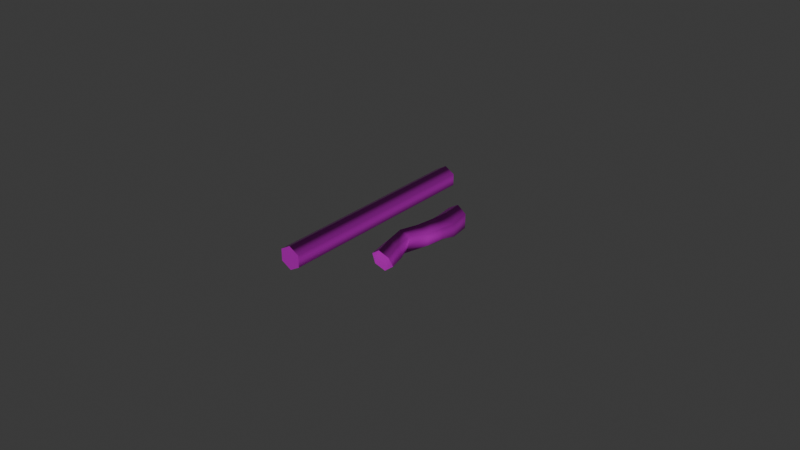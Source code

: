 # Source: cigarette.blend  (saved by Blender 4.4.30; exported with 4.5.12 LTS)
import bpy
from mathutils import Matrix  # noqa: F401  (used for matrix-valued properties, if any)

bpy.ops.wm.read_factory_settings(use_empty=True)
scene = bpy.context.scene
scene.name = 'Scene'

# ---- collections
col_collection = bpy.data.collections.new('Collection'); scene.collection.children.link(col_collection)

# ---- images (referenced by path relative to the original .blend; pixels are not part of the script)
import os
ASSET_DIR = os.environ.get("B2B_ASSET_DIR", "")  # directory of the original .blend (textures are referenced by path, not embedded)
HERE = os.path.dirname(os.path.abspath(__file__))  # packed textures are extracted next to this script under _unpacked/

def load_image(name, relpath, width, height, colorspace="sRGB"):
    """Load a texture the original file referenced (path relative to the .blend, or extracted next to this script)."""
    p = next((c for c in (os.path.join(HERE, relpath), os.path.join(ASSET_DIR, relpath)) if relpath and os.path.exists(c)), "")
    if p:
        img = bpy.data.images.load(p, check_existing=True)
        img.name = name
    else:  # same state as the original file: an image datablock whose file is absent (Cycles renders it pink)
        img = bpy.data.images.new(name, width, height)
        img.source = "FILE"
        img.filepath = "//" + (relpath or name)
    img.colorspace_settings.name = colorspace
    return img
img_atlas_t_001 = load_image('Atlas_t.001', 'textures/cigarette_t.png', 1024, 1024, 'sRGB')
img_atlas_m_001 = load_image('Atlas_m.001', 'textures/cigarette_m.png', 1024, 1024, 'Non-Color')
img_atlas_r_001 = load_image('Atlas_r.001', 'textures/cigarette_r.png', 1024, 1024, 'Non-Color')
img_atlas_n_001 = load_image('Atlas_n.001', 'textures/cigarette_n.png', 1024, 1024, 'Non-Color')

# ---- materials (node trees are filled in below, after node groups)
mat_cigarette = bpy.data.materials.new('cigarette')

# ---- material node trees
mat_cigarette.use_nodes = True; mat_cigarette.node_tree.nodes.clear()
_N = mat_cigarette.node_tree.nodes; _L = mat_cigarette.node_tree.links
n0 = _N.new('ShaderNodeBsdfPrincipled'); n0.name = 'Principled BSDF'; n0.location = (29, 300)
n1 = _N.new('ShaderNodeOutputMaterial'); n1.name = 'Material Output'; n1.location = (319, 300)
n2 = _N.new('ShaderNodeTexImage'); n2.name = 'Image Texture'; n2.location = (-453, 779)
n2.image = img_atlas_t_001
n3 = _N.new('ShaderNodeMapping'); n3.name = 'Mapping'; n3.location = (-647, 274)
n4 = _N.new('ShaderNodeTexCoord'); n4.name = 'Texture Coordinate'; n4.location = (-827, 274)
n5 = _N.new('ShaderNodeTexImage'); n5.name = 'Image Texture.001'; n5.location = (-454, 490)
n5.image = img_atlas_m_001
n6 = _N.new('ShaderNodeTexImage'); n6.name = 'Image Texture.002'; n6.location = (-451, 206)
n6.image = img_atlas_r_001
n7 = _N.new('ShaderNodeTexImage'); n7.name = 'Image Texture.003'; n7.location = (-451, -86)
n7.image = img_atlas_n_001
n8 = _N.new('ShaderNodeNormalMap'); n8.name = 'Normal Map'; n8.location = (-161, 63)
_L.new(n0.outputs[0], n1.inputs[0])
_L.new(n2.outputs[0], n0.inputs[0])
_L.new(n3.outputs[0], n2.inputs[0])
_L.new(n4.outputs[2], n3.inputs[0])
_L.new(n3.outputs[0], n5.inputs[0])
_L.new(n5.outputs[0], n0.inputs[1])
_L.new(n3.outputs[0], n6.inputs[0])
_L.new(n6.outputs[0], n0.inputs[2])
_L.new(n3.outputs[0], n7.inputs[0])
_L.new(n8.outputs[0], n0.inputs[5])
_L.new(n7.outputs[0], n8.inputs[1])
n1.is_active_output = True

# ---- world
world_world = bpy.data.worlds.new('World'); scene.world = world_world
world_world.use_nodes = True; world_world.node_tree.nodes.clear()
_N = world_world.node_tree.nodes; _L = world_world.node_tree.links
n0 = _N.new('ShaderNodeOutputWorld'); n0.name = 'World Output'; n0.location = (300, 300)
n1 = _N.new('ShaderNodeBackground'); n1.name = 'Background'; n1.location = (10, 300)
n1.inputs[0].default_value = (0.05088, 0.05088, 0.05088, 1.0)
_L.new(n1.outputs[0], n0.inputs[0])
n0.is_active_output = True
world_world.color = (0.05088, 0.05088, 0.05088)
world_world.sun_shadow_jitter_overblur = 0.0

# ---- meshes
me_cylinder_002 = bpy.data.meshes.new('Cylinder.002')
me_cylinder_002.from_pydata([(0.003248, -0.035, 0.001875), (2.444e-09, -0.035, 0.00375), (0.003248, -0.035, -0.001875), (-2.444e-09, -0.035, -0.00375), (-0.003248, -0.035, -0.001875), (-0.003248, -0.035, 0.001875), (2.444e-09, 0.035, 0.00375), (0.003248, 0.035, 0.001875), (0.003248, 0.035, -0.001875), (-2.444e-09, 0.035, -0.00375), (-0.003248, 0.035, -0.001875), (-0.003248, 0.035, 0.001875)], [], [(7, 0, 2, 8), (0, 1, 3, 2), (4, 3, 1, 5), (1, 0, 7, 6), (2, 3, 9, 8), (3, 4, 10, 9), (4, 5, 11, 10), (11, 5, 1, 6), (9, 6, 7, 8), (9, 10, 11, 6)])
me_cylinder_002.polygons.foreach_set('use_smooth', [True] * 10)
_k = set([(0, 1), (0, 2), (1, 5), (2, 3), (3, 4), (4, 5), (6, 7), (6, 11), (7, 8), (8, 9), (9, 10), (10, 11)])
me_cylinder_002.attributes.new('sharp_edge', 'BOOLEAN', 'EDGE').data.foreach_set('value', [ (min(e.vertices), max(e.vertices)) in _k for e in me_cylinder_002.edges])
_uv = me_cylinder_002.uv_layers.new(name='UVMap')
_uv.uv.foreach_set('vector', [0.1072, 0.0001001, 0.1072, 0.9999, 0.05366, 0.9999, 0.05366, 0.0001001, 0.3219, 0.02688, 0.3682, 0.0001001, 0.3682, 0.1072, 0.3219, 0.08044, 0.4146, 0.08044, 0.3682, 0.1072, 0.3682, 0.0001001, 0.4146, 0.02688, 0.1608, 0.9999, 0.1072, 0.9999, 0.1072, 0.0001001, 0.1608, 0.0001001, 0.05366, 0.9999, 0.0001002, 0.9999, 0.0001001, 0.0001001, 0.05366, 0.0001001, 0.3217, 0.9999, 0.2681, 0.9999, 0.2681, 0.0001001, 0.3217, 0.0001001, 0.2681, 0.9999, 0.2145, 0.9999, 0.2145, 0.0001001, 0.2681, 0.0001001, 0.2145, 0.0001001, 0.2145, 0.9999, 0.161, 0.9999, 0.161, 0.0001001, 0.3682, 0.2145, 0.3682, 0.1074, 0.4146, 0.1342, 0.4146, 0.1878, 0.3682, 0.2145, 0.3219, 0.1878, 0.3219, 0.1342, 0.3682, 0.1074])
me_cylinder_002.materials.append(mat_cigarette)
me_cylinder_002.update()
me_cylinder_003 = bpy.data.meshes.new('Cylinder.003')
me_cylinder_003.from_pydata([(0.00253, -0.0196, 0.001475), (-0.0003115, -0.02029, 0.003135), (0.003458, -0.01872, -0.001321), (0.00086, -0.01916, -0.003335), (-0.002033, -0.01994, -0.001651), (-0.002689, -0.02031, 0.001425), (-0.004036, -0.00249, 0.00183), (-0.004701, -0.009038, 0.001404), (-0.003646, -0.01488, 0.001659), (-0.001578, -0.01443, 0.003793), (-0.002673, -0.008334, 0.003978), (-0.0008395, -0.002513, 0.003911), (0.00104, -0.01368, 0.002113), (8.385e-05, -0.007571, 0.002416), (0.002734, -0.002444, 0.001889), (0.001963, -0.01339, -0.001354), (-0.0003237, -0.007726, -0.001281), (0.002677, -0.002352, -0.001716), (-0.0005038, -0.01367, -0.003367), (-0.001576, -0.007964, -0.003455), (-0.0004252, -0.002491, -0.003603), (-0.003424, -0.01425, -0.001746), (-0.004356, -0.008309, -0.001865), (-0.00369, -0.002408, -0.001923), (0.003761, 0.008556, 0.00133), (0.003865, 0.008333, -0.002757), (0.0008162, 0.008575, -0.00424), (-0.002176, 0.008566, -0.002212), (0.0004899, 0.008782, 0.003823), (-0.002439, 0.008822, 0.001952), (-0.0001316, 0.00302, 0.003812), (0.003416, 0.003131, 0.001926), (-0.00288, 0.003932, 0.001351), (0.00359, 0.003068, -0.001532), (0.0008484, 0.002971, -0.003746), (-0.001813, 0.003596, -0.002412), (0.0001739, 0.0148, 0.003979), (0.00348, 0.01423, 0.00221), (0.003431, 0.01418, -0.002383), (-0.0005472, 0.01383, -0.003898), (-0.003079, 0.01322, -0.001923), (-0.003038, 0.01462, 0.002049)], [], [(21, 4, 5, 8), (18, 3, 4, 21), (15, 2, 3, 18), (9, 1, 0, 12), (12, 0, 2, 15), (31, 33, 25, 24), (8, 5, 1, 9), (0, 1, 3, 2), (4, 3, 1, 5), (32, 30, 28, 29), (33, 34, 26, 25), (34, 35, 27, 26), (35, 32, 29, 27), (32, 35, 23, 6), (35, 34, 20, 23), (6, 7, 10, 11), (7, 8, 9, 10), (14, 13, 16, 17), (13, 12, 15, 16), (11, 10, 13, 14), (10, 9, 12, 13), (30, 32, 6, 11), (17, 16, 19, 20), (16, 15, 18, 19), (33, 31, 14, 17), (20, 19, 22, 23), (19, 18, 21, 22), (34, 33, 17, 20), (23, 22, 7, 6), (22, 21, 8, 7), (41, 29, 28, 36), (37, 24, 25, 38), (38, 25, 26, 39), (39, 26, 27, 40), (40, 27, 29, 41), (36, 28, 24, 37), (30, 31, 24, 28), (39, 36, 37, 38), (39, 40, 41, 36), (14, 31, 30, 11)])
me_cylinder_003.polygons.foreach_set('use_smooth', [True] * 40)
_k = set([(0, 1), (0, 2), (1, 5), (2, 3), (3, 4), (4, 5), (36, 37), (36, 41), (37, 38), (38, 39), (39, 40), (40, 41)])
me_cylinder_003.attributes.new('sharp_edge', 'BOOLEAN', 'EDGE').data.foreach_set('value', [ (min(e.vertices), max(e.vertices)) in _k for e in me_cylinder_003.edges])
_uv = me_cylinder_003.uv_layers.new(name='UVMap')
_uv.uv.foreach_set('vector', [0.7681, 0.9184, 0.7681, 0.9999, 0.7145, 0.9999, 0.7145, 0.9184, 0.8217, 0.9184, 0.8217, 0.9999, 0.7681, 0.9999, 0.7681, 0.9184, 0.5537, 0.9184, 0.5537, 0.9999, 0.5001, 0.9999, 0.5001, 0.9184, 0.6608, 0.9184, 0.6608, 0.9999, 0.6072, 0.9999, 0.6072, 0.9184, 0.6072, 0.9184, 0.6072, 0.9999, 0.5537, 0.9999, 0.5537, 0.9184, 0.6029, 0.1737, 0.5512, 0.1734, 0.5537, 0.08252, 0.6072, 0.08252, 0.7145, 0.9184, 0.7145, 0.9999, 0.661, 0.9999, 0.661, 0.9184, 0.8219, 0.02688, 0.8682, 0.0001001, 0.8682, 0.1072, 0.8219, 0.08044, 0.9146, 0.08044, 0.8682, 0.1072, 0.8682, 0.0001001, 0.9146, 0.02688, 0.7149, 0.1734, 0.6607, 0.1727, 0.661, 0.08252, 0.7145, 0.08252, 0.5503, 0.1734, 0.4984, 0.173, 0.5001, 0.08252, 0.5537, 0.08252, 0.8198, 0.1737, 0.7681, 0.1739, 0.7681, 0.08252, 0.8217, 0.08252, 0.7672, 0.1739, 0.7151, 0.1734, 0.7145, 0.08252, 0.7681, 0.08252, 0.7145, 0.6666, 0.7672, 0.6666, 0.7681, 0.7553, 0.7145, 0.7553, 0.7681, 0.6666, 0.8209, 0.6666, 0.8217, 0.7553, 0.7681, 0.7553, 0.7145, 0.7553, 0.7145, 0.8368, 0.661, 0.8368, 0.661, 0.7553, 0.7145, 0.8368, 0.7145, 0.9184, 0.661, 0.9184, 0.661, 0.8368, 0.6072, 0.7553, 0.6072, 0.8368, 0.5537, 0.8368, 0.5537, 0.7553, 0.6072, 0.8368, 0.6072, 0.9184, 0.5537, 0.9184, 0.5537, 0.8368, 0.6608, 0.7553, 0.6608, 0.8368, 0.6072, 0.8368, 0.6072, 0.7553, 0.6608, 0.8368, 0.6608, 0.9184, 0.6072, 0.9184, 0.6072, 0.8368, 0.661, 0.6666, 0.7144, 0.6666, 0.7145, 0.7553, 0.661, 0.7553, 0.5537, 0.7553, 0.5537, 0.8368, 0.5001, 0.8368, 0.5001, 0.7553, 0.5537, 0.8368, 0.5537, 0.9184, 0.5001, 0.9184, 0.5001, 0.8368, 0.5537, 0.6666, 0.6068, 0.6666, 0.6072, 0.7553, 0.5537, 0.7553, 0.8217, 0.7553, 0.8217, 0.8368, 0.7681, 0.8368, 0.7681, 0.7553, 0.8217, 0.8368, 0.8217, 0.9184, 0.7681, 0.9184, 0.7681, 0.8368, 0.5001, 0.6666, 0.5527, 0.6666, 0.5537, 0.7553, 0.5001, 0.7553, 0.7681, 0.7553, 0.7681, 0.8368, 0.7145, 0.8368, 0.7145, 0.7553, 0.7681, 0.8368, 0.7681, 0.9184, 0.7145, 0.9184, 0.7145, 0.8368, 0.7145, 0.0001001, 0.7145, 0.08252, 0.661, 0.08252, 0.661, 0.0001001, 0.6072, 0.0001001, 0.6072, 0.08252, 0.5537, 0.08252, 0.5537, 0.0001001, 0.5537, 0.0001001, 0.5537, 0.08252, 0.5001, 0.08252, 0.5001, 0.0001001, 0.8217, 0.0001001, 0.8217, 0.08252, 0.7681, 0.08252, 0.7681, 0.0001001, 0.7681, 0.0001001, 0.7681, 0.08252, 0.7145, 0.08252, 0.7145, 0.0001001, 0.6608, 0.0001001, 0.6608, 0.08252, 0.6072, 0.08252, 0.6072, 0.0001001, 0.6607, 0.1727, 0.6033, 0.1737, 0.6072, 0.08252, 0.6608, 0.08252, 0.8682, 0.2145, 0.8682, 0.1074, 0.9146, 0.1342, 0.9146, 0.1878, 0.8682, 0.2145, 0.8219, 0.1878, 0.8219, 0.1342, 0.8682, 0.1074, 0.6072, 0.7553, 0.6072, 0.6666, 0.6608, 0.6666, 0.6608, 0.7553])
me_cylinder_003.materials.append(mat_cigarette)
me_cylinder_003.update()

# ---- objects
ob_cigarette = bpy.data.objects.new('cigarette', me_cylinder_002)
ob_cigarette_butt = bpy.data.objects.new('cigarette_butt', me_cylinder_003)

# ---- transforms, parenting, visibility, modifiers, constraints
ob_cigarette.location = (-0.01, 0.0, 0.00375)
ob_cigarette_butt.location = (0.01, 0.0, 0.00375)

# ---- collection membership
col_collection.objects.link(ob_cigarette)
col_collection.objects.link(ob_cigarette_butt)

# ---- scene / render settings (as saved in the file)
scene.frame_start = 1; scene.frame_end = 250; scene.frame_set(1)
scene.render.engine = 'CYCLES'
scene.cycles.use_denoising = False
scene.eevee.use_raytracing = True
bpy.context.view_layer.update()

# ---- added for rendering (the .blend has no active camera and no usable light): camera, sun
cam_auto = bpy.data.cameras.new('AutoCamera')
cam_auto.lens = 50.0
cam_auto.sensor_width = 36.0
cam_auto.clip_end = 1000.0
ob_auto_camera = bpy.data.objects.new('AutoCamera', cam_auto)
scene.collection.objects.link(ob_auto_camera)
ob_auto_camera.location = (0.185354, -0.222054, 0.151655)
ob_auto_camera.rotation_euler = (1.09748, -7.21219e-08, 0.694738)
scene.camera = ob_auto_camera
light_auto_sun = bpy.data.lights.new('AutoSun', 'SUN')
light_auto_sun.energy = 3.0
light_auto_sun.angle = 0.0523599
ob_auto_sun = bpy.data.objects.new('AutoSun', light_auto_sun)
scene.collection.objects.link(ob_auto_sun)
ob_auto_sun.rotation_euler = (0.872665, 0.174533, 0.523599)
bpy.context.view_layer.update()
